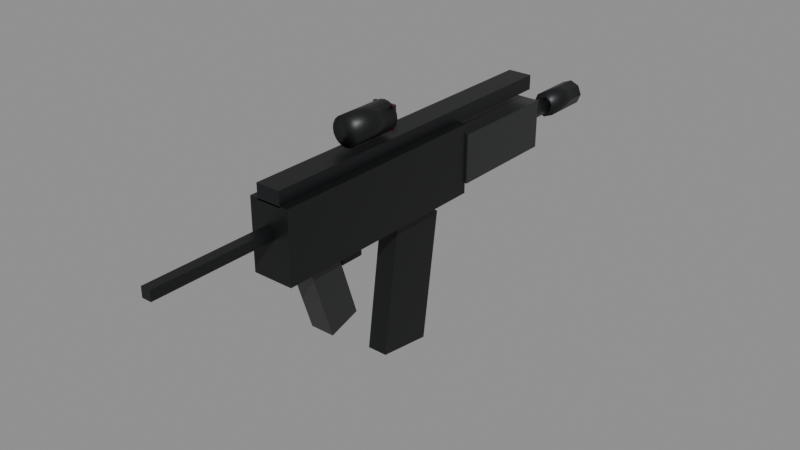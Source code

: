 # Source: SMG_Blue.blend  (saved by Blender 5.3.31; exported with 4.5.12 LTS)
import bpy
from mathutils import Matrix  # noqa: F401  (used for matrix-valued properties, if any)

bpy.ops.wm.read_factory_settings(use_empty=True)
scene = bpy.context.scene
scene.name = 'Scene'

# ---- collections
col_smg_blue = bpy.data.collections.new('SMG_Blue'); scene.collection.children.link(col_smg_blue)

# ---- materials (node trees are filled in below, after node groups)
mat_metal_0 = bpy.data.materials.new('Metal_0')
mat_metal_1 = bpy.data.materials.new('Metal_1')
mat_smoothplastic_2 = bpy.data.materials.new('SmoothPlastic_2')
mat_glass_3 = bpy.data.materials.new('Glass_3')

# ---- material node trees
mat_metal_0.use_nodes = True; mat_metal_0.node_tree.nodes.clear()
_N = mat_metal_0.node_tree.nodes; _L = mat_metal_0.node_tree.links
n0 = _N.new('ShaderNodeBsdfPrincipled'); n0.name = 'Principled BSDF'; n0.location = (-200, 100)
n0.inputs[0].default_value = (0.01764, 0.0185, 0.01938, 1.0)
n0.inputs[1].default_value = 0.55
n0.inputs[2].default_value = 0.42
n0.inputs[10].default_value = 0.005
n1 = _N.new('ShaderNodeOutputMaterial'); n1.name = 'Material Output'; n1.location = (200, 100)
_L.new(n0.outputs[0], n1.inputs[0])
n1.is_active_output = True
mat_metal_1.use_nodes = True; mat_metal_1.node_tree.nodes.clear()
_N = mat_metal_1.node_tree.nodes; _L = mat_metal_1.node_tree.links
n0 = _N.new('ShaderNodeBsdfPrincipled'); n0.name = 'Principled BSDF'; n0.location = (-200, 100)
n0.inputs[0].default_value = (0.01764, 0.0185, 0.02029, 1.0)
n0.inputs[1].default_value = 0.55
n0.inputs[2].default_value = 0.42
n0.inputs[10].default_value = 0.005
n1 = _N.new('ShaderNodeOutputMaterial'); n1.name = 'Material Output'; n1.location = (200, 100)
_L.new(n0.outputs[0], n1.inputs[0])
n1.is_active_output = True
mat_smoothplastic_2.use_nodes = True; mat_smoothplastic_2.node_tree.nodes.clear()
_N = mat_smoothplastic_2.node_tree.nodes; _L = mat_smoothplastic_2.node_tree.links
n0 = _N.new('ShaderNodeBsdfPrincipled'); n0.name = 'Principled BSDF'; n0.location = (-200, 100)
n0.inputs[0].default_value = (0.01764, 0.0185, 0.01938, 1.0)
n0.inputs[2].default_value = 0.35
n0.inputs[10].default_value = 0.005
n1 = _N.new('ShaderNodeOutputMaterial'); n1.name = 'Material Output'; n1.location = (200, 100)
_L.new(n0.outputs[0], n1.inputs[0])
n1.is_active_output = True
mat_glass_3.use_nodes = True; mat_glass_3.node_tree.nodes.clear()
_N = mat_glass_3.node_tree.nodes; _L = mat_glass_3.node_tree.links
n0 = _N.new('ShaderNodeBsdfPrincipled'); n0.name = 'Principled BSDF'; n0.location = (-200, 100)
n0.inputs[0].default_value = (0.1878, 0.02122, 0.02122, 1.0)
n0.inputs[2].default_value = 0.05
n0.inputs[10].default_value = 0.005
n0.inputs[18].default_value = 0.85
n1 = _N.new('ShaderNodeOutputMaterial'); n1.name = 'Material Output'; n1.location = (200, 100)
_L.new(n0.outputs[0], n1.inputs[0])
n1.is_active_output = True

# ---- meshes
me_receiver_1 = bpy.data.meshes.new('Receiver_1')
me_receiver_1.from_pydata([(-0.025, -0.14, -0.0425), (-0.025, -0.14, 0.0425), (-0.025, 0.14, -0.0425), (-0.025, 0.14, 0.0425), (0.025, -0.14, -0.0425), (0.025, -0.14, 0.0425), (0.025, 0.14, -0.0425), (0.025, 0.14, 0.0425)], [], [(0, 1, 3, 2), (2, 3, 7, 6), (6, 7, 5, 4), (4, 5, 1, 0), (2, 6, 4, 0), (7, 3, 1, 5)])
me_receiver_1.materials.append(mat_metal_0)
me_receiver_1.update()
me_rail_2 = bpy.data.meshes.new('Rail_2')
me_rail_2.from_pydata([(-0.015, -0.21, -0.009), (-0.015, -0.21, 0.009), (-0.015, 0.21, -0.009), (-0.015, 0.21, 0.009), (0.015, -0.21, -0.009), (0.015, -0.21, 0.009), (0.015, 0.21, -0.009), (0.015, 0.21, 0.009)], [], [(0, 1, 3, 2), (2, 3, 7, 6), (6, 7, 5, 4), (4, 5, 1, 0), (2, 6, 4, 0), (7, 3, 1, 5)])
me_rail_2.materials.append(mat_metal_1)
me_rail_2.update()
me_handguard_3 = bpy.data.meshes.new('Handguard_3')
me_handguard_3.from_pydata([(-0.0275, -0.07, -0.03), (-0.0275, -0.07, 0.03), (-0.0275, 0.07, -0.03), (-0.0275, 0.07, 0.03), (0.0275, -0.07, -0.03), (0.0275, -0.07, 0.03), (0.0275, 0.07, -0.03), (0.0275, 0.07, 0.03)], [], [(0, 1, 3, 2), (2, 3, 7, 6), (6, 7, 5, 4), (4, 5, 1, 0), (2, 6, 4, 0), (7, 3, 1, 5)])
me_handguard_3.materials.append(mat_smoothplastic_2)
me_handguard_3.update()
me_barrel_4 = bpy.data.meshes.new('Barrel_4')
me_barrel_4.from_pydata([(-0.03, 0.01, -2.265e-09), (0.03, 0.01, 2.265e-09), (-0.03, 0.007071, -0.007071), (0.03, 0.007071, -0.007071), (-0.03, 0.0, -0.01), (0.03, 0.0, -0.01), (-0.03, -0.007071, -0.007071), (0.03, -0.007071, -0.007071), (-0.03, -0.01, -2.265e-09), (0.03, -0.01, 2.265e-09), (-0.03, -0.007071, 0.007071), (0.03, -0.007071, 0.007071), (-0.03, 0.0, 0.01), (0.03, 0.0, 0.01), (-0.03, 0.007071, 0.007071), (0.03, 0.007071, 0.007071)], [], [(0, 1, 3, 2), (2, 3, 5, 4), (4, 5, 7, 6), (6, 7, 9, 8), (8, 9, 11, 10), (10, 11, 13, 12), (3, 1, 15, 13, 11, 9, 7, 5), (12, 13, 15, 14), (14, 15, 1, 0), (0, 2, 4, 6, 8, 10, 12, 14)])
me_barrel_4.polygons.foreach_set('use_smooth', [True] * 10)
me_barrel_4.materials.append(mat_metal_1)
me_barrel_4.update()
me_muzzledevice_5 = bpy.data.meshes.new('MuzzleDevice_5')
me_muzzledevice_5.from_pydata([(-0.03, 0.016, -2.265e-09), (0.03, 0.016, 2.265e-09), (-0.03, 0.01131, -0.01131), (0.03, 0.01131, -0.01131), (-0.03, 0.0, -0.016), (0.03, 0.0, -0.016), (-0.03, -0.01131, -0.01131), (0.03, -0.01131, -0.01131), (-0.03, -0.016, -2.265e-09), (0.03, -0.016, 2.265e-09), (-0.03, -0.01131, 0.01131), (0.03, -0.01131, 0.01131), (-0.03, 0.0, 0.016), (0.03, 0.0, 0.016), (-0.03, 0.01131, 0.01131), (0.03, 0.01131, 0.01131)], [], [(0, 1, 3, 2), (2, 3, 5, 4), (4, 5, 7, 6), (6, 7, 9, 8), (8, 9, 11, 10), (10, 11, 13, 12), (3, 1, 15, 13, 11, 9, 7, 5), (12, 13, 15, 14), (14, 15, 1, 0), (0, 2, 4, 6, 8, 10, 12, 14)])
me_muzzledevice_5.polygons.foreach_set('use_smooth', [True] * 10)
me_muzzledevice_5.materials.append(mat_metal_1)
me_muzzledevice_5.update()
me_grip_6 = bpy.data.meshes.new('Grip_6')
me_grip_6.from_pydata([(-0.015, -0.02, -0.05), (-0.015, -0.02, 0.05), (-0.015, 0.02, -0.05), (-0.015, 0.02, 0.05), (0.015, -0.02, -0.05), (0.015, -0.02, 0.05), (0.015, 0.02, -0.05), (0.015, 0.02, 0.05)], [], [(0, 1, 3, 2), (2, 3, 7, 6), (6, 7, 5, 4), (4, 5, 1, 0), (2, 6, 4, 0), (7, 3, 1, 5)])
me_grip_6.materials.append(mat_smoothplastic_2)
me_grip_6.update()
me_trigger_7 = bpy.data.meshes.new('Trigger_7')
me_trigger_7.from_pydata([(-0.005, -0.015, -0.015), (-0.005, -0.015, 0.015), (-0.005, 0.015, -0.015), (-0.005, 0.015, 0.015), (0.005, -0.015, -0.015), (0.005, -0.015, 0.015), (0.005, 0.015, -0.015), (0.005, 0.015, 0.015)], [], [(0, 1, 3, 2), (2, 3, 7, 6), (6, 7, 5, 4), (4, 5, 1, 0), (2, 6, 4, 0), (7, 3, 1, 5)])
me_trigger_7.materials.append(mat_metal_1)
me_trigger_7.update()
me_stockwire_8 = bpy.data.meshes.new('StockWire_8')
me_stockwire_8.from_pydata([(-0.006, -0.09, -0.006), (-0.006, -0.09, 0.006), (-0.006, 0.09, -0.006), (-0.006, 0.09, 0.006), (0.006, -0.09, -0.006), (0.006, -0.09, 0.006), (0.006, 0.09, -0.006), (0.006, 0.09, 0.006)], [], [(0, 1, 3, 2), (2, 3, 7, 6), (6, 7, 5, 4), (4, 5, 1, 0), (2, 6, 4, 0), (7, 3, 1, 5)])
me_stockwire_8.materials.append(mat_metal_1)
me_stockwire_8.update()
me_magazine_9 = bpy.data.meshes.new('Magazine_9')
me_magazine_9.from_pydata([(-0.0125, -0.035, -0.08), (-0.0125, -0.035, 0.08), (-0.0125, 0.035, -0.08), (-0.0125, 0.035, 0.08), (0.0125, -0.035, -0.08), (0.0125, -0.035, 0.08), (0.0125, 0.035, -0.08), (0.0125, 0.035, 0.08)], [], [(0, 1, 3, 2), (2, 3, 7, 6), (6, 7, 5, 4), (4, 5, 1, 0), (2, 6, 4, 0), (7, 3, 1, 5)])
me_magazine_9.materials.append(mat_metal_0)
me_magazine_9.update()
me_optic_10 = bpy.data.meshes.new('Optic_10')
me_optic_10.from_pydata([(-0.03, 0.0175, -2.265e-09), (0.03, 0.0175, 2.265e-09), (-0.03, 0.01664, -0.005408), (0.03, 0.01664, -0.005408), (-0.03, 0.01416, -0.01029), (0.03, 0.01416, -0.01029), (-0.03, 0.01029, -0.01416), (0.03, 0.01029, -0.01416), (-0.03, 0.005408, -0.01664), (0.03, 0.005408, -0.01664), (-0.03, 0.0, -0.0175), (0.03, 0.0, -0.0175), (-0.03, -0.005408, -0.01664), (0.03, -0.005408, -0.01664), (-0.03, -0.01029, -0.01416), (0.03, -0.01029, -0.01416), (-0.03, -0.01416, -0.01029), (0.03, -0.01416, -0.01029), (-0.03, -0.01664, -0.005408), (0.03, -0.01664, -0.005408), (-0.03, -0.0175, -2.265e-09), (0.03, -0.0175, 2.265e-09), (-0.03, -0.01664, 0.005408), (0.03, -0.01664, 0.005408), (-0.03, -0.01416, 0.01029), (0.03, -0.01416, 0.01029), (-0.03, -0.01029, 0.01416), (0.03, -0.01029, 0.01416), (-0.03, -0.005408, 0.01664), (0.03, -0.005408, 0.01664), (-0.03, 0.0, 0.0175), (0.03, 0.0, 0.0175), (-0.03, 0.005408, 0.01664), (0.03, 0.005408, 0.01664), (-0.03, 0.01029, 0.01416), (0.03, 0.01029, 0.01416), (-0.03, 0.01416, 0.01029), (0.03, 0.01416, 0.01029), (-0.03, 0.01664, 0.005408), (0.03, 0.01664, 0.005408)], [], [(0, 1, 3, 2), (2, 3, 5, 4), (4, 5, 7, 6), (6, 7, 9, 8), (8, 9, 11, 10), (10, 11, 13, 12), (12, 13, 15, 14), (14, 15, 17, 16), (16, 17, 19, 18), (18, 19, 21, 20), (20, 21, 23, 22), (22, 23, 25, 24), (24, 25, 27, 26), (26, 27, 29, 28), (28, 29, 31, 30), (30, 31, 33, 32), (32, 33, 35, 34), (34, 35, 37, 36), (3, 1, 39, 37, 35, 33, 31, 29, 27, 25, 23, 21, 19, 17, 15, 13, 11, 9, 7, 5), (36, 37, 39, 38), (38, 39, 1, 0), (0, 2, 4, 6, 8, 10, 12, 14, 16, 18, 20, 22, 24, 26, 28, 30, 32, 34, 36, 38)])
me_optic_10.polygons.foreach_set('use_smooth', [True] * 22)
me_optic_10.materials.append(mat_metal_0)
me_optic_10.update()
me_opticlens_11 = bpy.data.meshes.new('OpticLens_11')
me_opticlens_11.from_pydata([(-0.014, -0.002, -0.014), (-0.014, -0.002, 0.014), (-0.014, 0.002, -0.014), (-0.014, 0.002, 0.014), (0.014, -0.002, -0.014), (0.014, -0.002, 0.014), (0.014, 0.002, -0.014), (0.014, 0.002, 0.014)], [], [(0, 1, 3, 2), (2, 3, 7, 6), (6, 7, 5, 4), (4, 5, 1, 0), (2, 6, 4, 0), (7, 3, 1, 5)])
me_opticlens_11.materials.append(mat_glass_3)
me_opticlens_11.update()

# ---- objects
ob_receiver = bpy.data.objects.new('Receiver', me_receiver_1)
ob_rail = bpy.data.objects.new('Rail', me_rail_2)
ob_handguard = bpy.data.objects.new('Handguard', me_handguard_3)
ob_barrel = bpy.data.objects.new('Barrel', me_barrel_4)
ob_muzzledevice = bpy.data.objects.new('MuzzleDevice', me_muzzledevice_5)
ob_grip = bpy.data.objects.new('Grip', me_grip_6)
ob_trigger = bpy.data.objects.new('Trigger', me_trigger_7)
ob_stockwire = bpy.data.objects.new('StockWire', me_stockwire_8)
ob_g_mag = bpy.data.objects.new('G_Mag', None)
ob_magazine = bpy.data.objects.new('Magazine', me_magazine_9)
ob_optic = bpy.data.objects.new('Optic', me_optic_10)
ob_opticlens = bpy.data.objects.new('OpticLens', me_opticlens_11)
ob_a_grip = bpy.data.objects.new('A_Grip', None)
ob_a_muzzle = bpy.data.objects.new('A_Muzzle', None)
ob_a_sight = bpy.data.objects.new('A_Sight', None)
ob_a_lefthand = bpy.data.objects.new('A_LeftHand', None)
ob_a_eject = bpy.data.objects.new('A_Eject', None)

# ---- transforms, parenting, visibility, modifiers, constraints
ob_receiver.location = (0.0, 0.06, 0.05)
ob_rail.location = (0.0, 0.13, 0.1)
ob_handguard.location = (0.0, 0.27, 0.05)
ob_barrel.location = (0.0, 0.37, 0.05)
ob_barrel.rotation_euler = (0.0, 0.0, 1.571)
ob_muzzledevice.location = (0.0, 0.43, 0.05)
ob_muzzledevice.rotation_euler = (0.0, 0.0, 1.571)
ob_grip.location = (0.0, -0.01, -0.03)
ob_grip.rotation_euler = (0.3142, 0.0, 0.0)
ob_trigger.location = (0.0, 0.03, 0.0)
ob_stockwire.location = (0.0, -0.14, 0.06)
ob_g_mag.location = (0.0, 0.11, 0.0)
ob_g_mag.empty_display_type = 'ARROWS'
ob_g_mag.empty_display_size = 0.5
ob_magazine.location = (0.0, 0.12, -0.08)
ob_magazine.rotation_euler = (-0.1396, 0.0, 0.0)
ob_optic.location = (0.0, 0.06, 0.13)
ob_optic.rotation_euler = (0.0, 0.0, 1.571)
ob_opticlens.location = (0.0, 0.09, 0.13)
ob_a_grip.location = (0.0, 0.0, 0.0)
ob_a_grip.empty_display_type = 'SINGLE_ARROW'
ob_a_grip.empty_display_size = 0.3
ob_a_muzzle.location = (0.0, 0.46, 0.05)
ob_a_muzzle.empty_display_type = 'SINGLE_ARROW'
ob_a_muzzle.empty_display_size = 0.3
ob_a_sight.location = (0.0, -0.02, 0.13)
ob_a_sight.empty_display_type = 'SINGLE_ARROW'
ob_a_sight.empty_display_size = 0.3
ob_a_lefthand.location = (0.0, 0.284, 0.03)
ob_a_lefthand.empty_display_type = 'SINGLE_ARROW'
ob_a_lefthand.empty_display_size = 0.3
ob_a_eject.location = (0.04, 0.08, 0.07)
ob_a_eject.empty_display_type = 'SINGLE_ARROW'
ob_a_eject.empty_display_size = 0.3

# ---- collection membership
col_smg_blue.objects.link(ob_receiver)
col_smg_blue.objects.link(ob_rail)
col_smg_blue.objects.link(ob_handguard)
col_smg_blue.objects.link(ob_barrel)
col_smg_blue.objects.link(ob_muzzledevice)
col_smg_blue.objects.link(ob_grip)
col_smg_blue.objects.link(ob_trigger)
col_smg_blue.objects.link(ob_stockwire)
col_smg_blue.objects.link(ob_g_mag)
col_smg_blue.objects.link(ob_magazine)
col_smg_blue.objects.link(ob_optic)
col_smg_blue.objects.link(ob_opticlens)
col_smg_blue.objects.link(ob_a_grip)
col_smg_blue.objects.link(ob_a_muzzle)
col_smg_blue.objects.link(ob_a_sight)
col_smg_blue.objects.link(ob_a_lefthand)
col_smg_blue.objects.link(ob_a_eject)

# ---- scene / render settings (as saved in the file)
scene.frame_start = 1; scene.frame_end = 250; scene.frame_set(1)
scene.render.engine = 'BLENDER_EEVEE_NEXT'
scene.render.bake_bias = 0.0
scene.render.bake_samples = 0
scene.render.compositor_device = 'GPU'
scene.eevee.use_volume_custom_range = False
scene.eevee.fast_gi_thickness_near = 0.1
scene.eevee.fast_gi_thickness_far = 0.0
scene.eevee.ray_tracing_options.screen_trace_thickness = 0.1
bpy.context.view_layer.update()

# ---- added for rendering (the .blend has no active camera and no usable light): camera, sun + grey world if the file has none
cam_auto = bpy.data.cameras.new('AutoCamera')
cam_auto.lens = 50.0
cam_auto.sensor_width = 36.0
cam_auto.clip_end = 1000.0
ob_auto_camera = bpy.data.objects.new('AutoCamera', cam_auto)
scene.collection.objects.link(ob_auto_camera)
ob_auto_camera.location = (0.702327, -0.727793, 0.553565)
ob_auto_camera.rotation_euler = (1.09748, -7.21219e-08, 0.694738)
scene.camera = ob_auto_camera
light_auto_sun = bpy.data.lights.new('AutoSun', 'SUN')
light_auto_sun.energy = 3.0
light_auto_sun.angle = 0.0523599
ob_auto_sun = bpy.data.objects.new('AutoSun', light_auto_sun)
scene.collection.objects.link(ob_auto_sun)
ob_auto_sun.rotation_euler = (0.872665, 0.174533, 0.523599)
if scene.world is None:
    world_auto = bpy.data.worlds.new('AutoWorld')
    world_auto.color = (0.3, 0.3, 0.3)
    scene.world = world_auto
bpy.context.view_layer.update()
